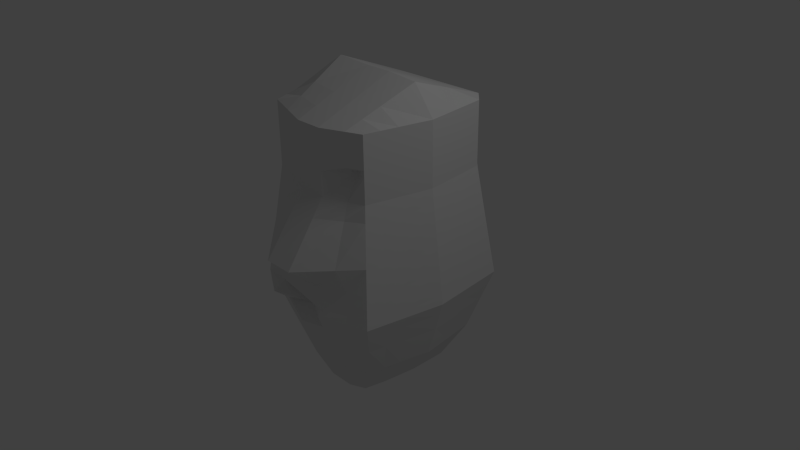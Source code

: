 # Source: head.blend  (saved by Blender 2.63.0; exported with 4.5.12 LTS)
import bpy
from mathutils import Matrix  # noqa: F401  (used for matrix-valued properties, if any)

bpy.ops.wm.read_factory_settings(use_empty=True)
scene = bpy.context.scene
scene.name = 'Scene'

# ---- collections
col_collection_1 = bpy.data.collections.new('Collection 1'); scene.collection.children.link(col_collection_1)

# ---- materials (node trees are filled in below, after node groups)
mat_material = bpy.data.materials.new('Material')
mat_material.alpha_threshold = 0.0
mat_material.use_transparent_shadow = False
mat_material.roughness = 0.5
mat_material.line_color = (0.0, 0.0, 0.0, 1.0)

# ---- material node trees

# ---- world
world_world = bpy.data.worlds.new('World'); scene.world = world_world
world_world.color = (0.05088, 0.05088, 0.05088)
world_world.use_sun_shadow = False
world_world.sun_shadow_jitter_overblur = 0.0
world_world.cycles.sampling_method = 'MANUAL'
world_world.cycles.sample_map_resolution = 256

# ---- cameras
cam_camera = bpy.data.cameras.new('Camera')
cam_camera.clip_end = 100.0
cam_camera.lens = 35.0
cam_camera.sensor_width = 32.0
cam_camera.sensor_height = 18.0
cam_camera.ortho_scale = 7.314
cam_camera.dof.focus_distance = 0.0
cam_camera.dof.aperture_fstop = 128.0

# ---- lights
light_lamp = bpy.data.lights.new('Lamp', 'POINT')
light_lamp.transmission_factor = 0.0
light_lamp.cutoff_distance = 30.0
light_lamp.energy = 100.0
light_lamp.shadow_buffer_clip_start = 1.001
light_lamp.shadow_soft_size = 1.0
light_lamp.shadow_maximum_resolution = 0.006
light_lamp.use_absolute_resolution = True
light_lamp.cycles.use_multiple_importance_sampling = False

# ---- meshes
me_cube = bpy.data.meshes.new('Cube')
me_cube.from_pydata([(0.8981, 0.8132, -1.0), (0.8079, -0.8018, -0.8613), (-0.6927, -0.7351, -0.7713), (-0.7038, 0.6442, -1.0), (1.138, 1.053, -0.1884), (1.048, -1.042, -0.1884), (-0.9324, -0.9748, -0.1884), (-0.9435, 0.8839, -0.1884), (0.9536, 0.8687, 1.282), (0.8634, -0.8573, 1.282), (-0.7482, -0.7906, 1.282), (-0.7593, 0.6997, 1.282), (0.9536, 0.8687, 2.111), (0.8634, -0.8573, 2.111), (-0.7482, -0.7906, 2.111), (-0.7593, 0.6997, 2.111), (1.0, -5.96e-08, -1.0), (1.788e-07, 1.0, -1.0), (1.018, 0.933, -0.5942), (0.0, -1.0, -1.0), (0.9277, -0.9217, -0.5942), (-1.0, 2.98e-07, -1.0), (-0.8126, -0.8549, -0.5942), (-0.8237, 0.7641, -0.5942), (1.24, -7.153e-07, -0.1884), (3.576e-07, 1.24, -0.1884), (-5.96e-07, -0.9909, -0.2682), (-1.24, 2.384e-07, -0.1884), (1.056, -5.96e-07, 1.282), (3.576e-07, 1.056, 1.282), (-4.768e-07, -1.056, 1.282), (-1.056, 1.192e-07, 1.282), (-0.8403, -0.8827, 0.5468), (0.9555, -0.9494, 0.5468), (-0.8514, 0.7918, 0.5468), (1.046, 0.9608, 0.5468), (1.056, -5.96e-07, 2.111), (3.576e-07, 1.056, 2.111), (-4.768e-07, -1.056, 2.111), (-1.056, 1.192e-07, 2.111), (-0.7593, 0.6997, 1.697), (0.9536, 0.8687, 1.697), (-0.7482, -0.7906, 1.697), (0.8634, -0.8573, 1.697), (5.96e-08, 1.192e-07, -1.656), (-5.364e-07, -1.608, 0.5468), (1.12, -3.576e-07, -0.5942), (-2.384e-07, -1.12, -0.5942), (-1.12, 2.384e-07, -0.5942), (2.384e-07, 1.12, -0.5942), (3.576e-07, 1.056, 1.697), (-1.148, 1.788e-07, 0.5468), (1.148, -6.557e-07, 0.5468), (3.576e-07, 1.148, 0.5468), (-5.96e-08, -2.384e-07, 2.514), (-4.768e-07, -1.056, 1.697), (-1.056, 1.192e-07, 1.697), (1.056, -5.96e-07, 1.697), (0.3382, 1.0, -1.0), (0.3382, -1.0, -1.0), (0.4193, 1.24, -0.1884), (0.4193, -1.255, -0.1884), (0.357, 1.056, 1.282), (0.357, -1.056, 1.282), (0.357, 1.056, 2.111), (0.357, -1.056, 2.111), (0.3382, 5.873e-08, -1.656), (0.3882, -1.608, 0.5468), (0.3788, -1.12, -0.5942), (0.3788, 1.12, -0.5942), (0.357, 1.056, 1.697), (0.3882, 1.148, 0.5468), (0.357, -3.594e-07, 2.514), (0.357, -1.056, 1.697), (-0.8818, -0.9241, 0.216), (-0.8929, 0.8333, 0.216), (0.9969, -0.9909, 0.216), (1.087, 1.002, 0.216), (-5.633e-07, -1.189, 0.216), (-1.189, 2.056e-07, 0.216), (1.189, -6.825e-07, 0.216), (3.576e-07, 1.189, 0.216), (0.4022, -1.189, 0.216), (0.4022, 1.189, 0.216), (-0.9007, -0.9431, 0.06435), (-0.9119, 0.8523, 0.06435), (1.016, -1.01, 0.06435), (1.106, 1.021, 0.06435), (-5.756e-07, -1.208, 0.06435), (-1.208, 2.179e-07, 0.06435), (1.208, -6.948e-07, 0.06435), (3.576e-07, 1.208, 0.06435), (0.4086, -1.208, 0.06435), (0.4086, 1.208, 0.06435), (0.4027, 1.191, -0.3542), (0.4027, -1.191, -0.3542), (-0.8945, 0.8349, -0.3542), (-0.8834, -0.9258, -0.3542), (0.9986, -0.9925, -0.3542), (1.089, 1.004, -0.3542), (3.089e-07, 1.191, -0.3542), (-1.191, 2.384e-07, -0.3542), (-4.499e-07, -1.191, -0.4474), (1.191, -5.691e-07, -0.3542), (-0.474, 1.0, -1.0), (-0.3283, -0.8744, -1.0), (-0.5876, 1.24, -0.1884), (-0.442, -1.264, -0.1884), (-0.5003, 1.056, 1.282), (-0.3547, -0.9299, 1.282), (-0.5003, 1.056, 2.111), (-0.3547, -0.9299, 2.111), (-0.474, 2.04e-07, -1.386), (-0.3983, -1.264, 0.5468), (-0.3852, -0.9943, -0.5942), (-0.5308, 1.12, -0.5942), (-0.5003, 1.056, 1.697), (-0.544, 1.148, 0.5468), (-0.5003, -6.89e-08, 2.54), (-0.3547, -0.9299, 1.697), (-0.418, -1.063, 0.216), (-0.5636, 1.189, 0.216), (-0.427, -1.082, 0.06435), (-0.5726, 1.208, 0.06435), (-0.4187, -1.065, -0.3542), (-0.5644, 1.191, -0.3542), (0.6787, -1.014, 1.077), (0.7936, 1.081, 1.077), (1.034, -1.028, -0.08179), (1.124, 1.04, -0.08179), (0.9793, 0.8944, 1.077), (0.8891, -0.883, 1.077), (3.576e-07, 1.056, 1.79), (-4.768e-07, -1.056, 1.79), (0.7747, 1.056, 1.79), (0.6598, -0.937, 1.79), (0.6598, -0.937, 2.111), (0.7747, 1.056, 2.111), (0.6598, -0.937, 1.282), (0.7747, 1.056, 1.282), (-0.3547, -0.9299, 1.79), (-0.5003, 1.056, 1.79), (1.226, -7.066e-07, -0.08179), (3.576e-07, 1.226, -0.08179), (0.9001, 1.226, -0.08179), (0.7852, -1.108, -0.08179), (3.576e-07, 1.056, 1.602), (-4.768e-07, -1.056, 1.602), (-0.3668, -1.023, 1.077), (-0.5125, 1.081, 1.077), (-0.785, 0.7254, 1.077), (-0.7739, -0.8163, 1.077), (-0.4356, -1.101, -0.08179), (-0.5813, 1.226, -0.08179), (0.6598, -0.7704, 1.602), (0.7747, 1.056, 1.602), (1.056, -5.96e-07, 1.79), (-1.056, 1.192e-07, 1.79), (-0.9191, -0.9614, -0.08179), (-0.9302, 0.8706, -0.08179), (0.8219, 1.12, -0.5942), (0.707, -1.001, -0.5942), (0.7274, -1.214, 0.5468), (0.734, -1.203e-08, -1.386), (0.9536, 0.8687, 1.79), (-0.7482, -0.7906, 1.79), (0.795, -1.121, -0.1884), (0.9099, 1.24, -0.1884), (0.6191, -0.8815, -1.0), (0.734, 1.0, -1.0), (0.6598, -0.937, 1.697), (0.7747, -5.009e-07, 2.481), (0.8423, 1.148, 0.5468), (0.7747, 1.056, 1.697), (-1.081, 1.358e-07, 1.077), (-4.935e-07, -1.21, 1.077), (0.759, -1.072, -0.3542), (0.8739, 1.191, -0.3542), (0.357, 1.056, 1.602), (0.357, -1.056, 1.602), (-5.874e-07, -1.226, 0.001218), (-1.226, 2.298e-07, -0.08179), (-0.7593, 0.6997, 1.602), (0.8634, -0.8573, 1.602), (0.4148, -1.226, -0.08179), (0.4148, 1.226, -0.08179), (3.576e-07, 1.081, 1.077), (1.081, -6.127e-07, 1.077), (0.8634, -0.8573, 1.79), (-0.7593, 0.6997, 1.79), (-1.056, 1.192e-07, 1.602), (1.056, -5.96e-07, 1.602), (0.9536, 0.8687, 1.602), (-0.7482, -0.7906, 1.602), (-0.3547, -0.9299, 1.602), (-0.5003, 1.056, 1.602), (0.8867, 1.208, 0.06435), (0.7718, -1.09, 0.06435), (0.8727, 1.189, 0.216), (0.7578, -1.071, 0.216), (0.3657, -1.21, 1.077), (0.3657, 1.081, 1.077), (0.357, 1.056, 1.79), (0.357, -1.056, 1.79), (0.9039, -0.4009, -1.0), (1.144, -0.5208, -0.1884), (0.9594, -0.4287, 1.282), (0.9594, -0.4287, 2.111), (-0.8464, -0.3675, -1.0), (-1.086, -0.4874, -0.1884), (-0.9019, -0.3953, 1.282), (-0.9019, -0.3953, 2.111), (2.98e-08, -0.5, -1.656), (1.024, -0.4608, -0.5942), (-0.9662, -0.4275, -0.5942), (-0.994, -0.4413, 0.5468), (1.052, -0.4747, 0.5468), (-2.682e-07, -0.5278, 2.313), (-0.9019, -0.3953, 1.697), (0.9594, -0.4287, 1.697), (0.3382, -0.5, -1.656), (0.357, -0.5278, 2.313), (1.093, -0.4954, 0.216), (-1.035, -0.4621, 0.216), (1.112, -0.5049, 0.06435), (-1.054, -0.4715, 0.06435), (1.095, -0.4963, -0.3542), (-1.037, -0.4629, -0.3542), (-0.4012, -0.4372, -1.386), (-0.4275, -0.465, 2.326), (0.9594, -0.4287, 1.602), (0.7173, -0.4685, 2.296), (-0.9019, -0.3953, 1.79), (-1.073, -0.4807, -0.08179), (1.13, -0.5141, -0.08179), (0.6765, -0.4407, -1.386), (-0.9276, -0.4081, 1.077), (-0.9019, -0.3953, 1.602), (0.9851, -0.4415, 1.077), (0.9594, -0.4287, 1.79), (-1.043, 0.4175, -0.3542), (1.14, 0.5019, -0.3542), (1.157, 0.5106, 0.06435), (-1.06, 0.4261, 0.06435), (0.7747, 0.5278, 2.296), (-1.078, 0.4353, -0.08179), (-0.5003, 0.5278, 2.326), (-0.474, 0.5, -1.386), (1.005, 0.4343, 1.697), (-0.9074, 0.3499, 1.697), (1.49e-07, 0.5278, 2.313), (1.097, 0.4804, 0.5468), (-0.9331, 0.3627, 1.077), (0.734, 0.5, -1.386), (1.175, 0.5197, -0.08179), (-0.9074, 0.3499, 1.79), (1.005, 0.4343, 2.111), (1.005, 0.4343, 1.282), (1.189, 0.5264, -0.1884), (0.949, 0.4066, -1.0), (-0.9995, 0.3959, 0.5468), (-0.9718, 0.382, -0.5942), (1.069, 0.4665, -0.5942), (1.192e-07, 0.5, -1.656), (1.005, 0.4343, 1.79), (-0.9074, 0.3499, 1.602), (1.005, 0.4343, 1.602), (1.03, 0.4472, 1.077), (1.138, 0.5011, 0.216), (-1.041, 0.4166, 0.216), (0.357, 0.5278, 2.313), (0.3382, 0.5, -1.656), (-0.9074, 0.3499, 2.111), (-0.9074, 0.3499, 1.282), (-1.092, 0.442, -0.1884), (-0.8519, 0.3221, -1.0), (0.8548, -0.6059, -1.0), (1.095, -0.787, -0.1884), (0.9103, -0.6478, 1.282), (0.9103, -0.6478, 2.111), (-0.7678, -0.5554, -1.0), (-1.007, -0.7365, -0.1884), (-0.8233, -0.5974, 1.282), (-0.8233, -0.5974, 2.111), (0.9747, -0.6964, -0.5942), (-0.8877, -0.646, -0.5942), (-0.9154, -0.667, 0.5468), (-3.749e-07, -0.7976, 2.21), (-0.8233, -0.5974, 1.697), (0.357, -0.7976, 2.21), (-0.9568, -0.6983, 0.216), (-0.9758, -0.7126, 0.06435), (1.046, -0.75, -0.3542), (-0.3903, -0.7027, 2.216), (0.6879, -0.708, 2.202), (-0.8233, -0.5974, 1.79), (-0.9941, -0.7265, -0.08179), (-0.849, -0.6168, 1.077), (-0.8233, -0.5974, 1.602), (1.457e-08, -0.7556, -1.459), (1.002, -0.7174, 0.5468), (0.9103, -0.6478, 1.697), (0.3382, -0.7556, -1.459), (1.044, -0.7487, 0.216), (1.063, -0.7631, 0.06435), (-0.9585, -0.6995, -0.3542), (-0.3639, -0.6607, -1.189), (0.9103, -0.6478, 1.602), (1.081, -0.7769, -0.08179), (0.6472, -0.6661, -1.189), (0.936, -0.6672, 1.077), (0.9103, -0.6478, 1.79)], [], [(306, 105, 2, 280), (152, 158, 6, 107), (292, 277, 5, 98), (124, 107, 6, 97), (240, 274, 7, 96), (115, 104, 3, 23), (141, 189, 15, 110), (245, 159, 7, 274), (308, 128, 5, 277), (149, 150, 11, 108), (293, 283, 14, 111), (194, 193, 10, 109), (265, 182, 11, 273), (307, 183, 9, 278), (247, 112, 21, 275), (271, 66, 44, 263), (302, 59, 19, 299), (184, 180, 26, 61), (200, 175, 45, 67), (148, 151, 32, 113), (276, 284, 20, 1), (259, 262, 46, 16), (241, 258, 24, 103), (105, 114, 22, 2), (59, 68, 47, 19), (95, 61, 26, 102), (275, 261, 23, 3), (208, 214, 48, 21), (227, 209, 27, 101), (125, 115, 23, 96), (94, 69, 49, 100), (69, 58, 17, 49), (202, 132, 37, 64), (178, 146, 50, 70), (195, 182, 40, 116), (233, 181, 27, 209), (236, 174, 51, 215), (252, 150, 34, 260), (254, 142, 24, 258), (267, 187, 52, 251), (310, 131, 33, 300), (201, 186, 29, 62), (83, 81, 53, 71), (121, 75, 34, 117), (289, 287, 38, 65), (270, 250, 54, 72), (246, 272, 39, 118), (179, 147, 30, 63), (203, 133, 55, 73), (140, 165, 42, 119), (237, 190, 31, 210), (232, 157, 56, 218), (255, 189, 40, 249), (266, 191, 28, 257), (264, 156, 57, 248), (311, 188, 43, 301), (253, 163, 66, 271), (309, 168, 59, 302), (145, 184, 61, 166), (126, 200, 67, 162), (168, 161, 68, 59), (176, 166, 61, 95), (177, 160, 69, 94), (160, 169, 58, 69), (134, 202, 64, 137), (155, 178, 70, 173), (127, 201, 62, 139), (198, 83, 71, 172), (294, 289, 65, 136), (244, 270, 72, 171), (154, 179, 63, 138), (135, 203, 73, 170), (113, 32, 74, 120), (260, 34, 75, 269), (300, 33, 76, 303), (67, 45, 78, 82), (215, 51, 79, 223), (251, 52, 80, 268), (93, 91, 81, 83), (123, 85, 75, 121), (162, 67, 82, 199), (196, 93, 83, 198), (120, 74, 84, 122), (269, 75, 85, 243), (303, 76, 86, 304), (82, 78, 88, 92), (223, 79, 89, 225), (268, 80, 90, 242), (199, 82, 92, 197), (185, 143, 91, 93), (153, 159, 85, 123), (144, 185, 93, 196), (60, 94, 100, 25), (261, 240, 96, 23), (214, 227, 101, 48), (161, 176, 95, 68), (68, 95, 102, 47), (167, 177, 94, 60), (284, 292, 98, 20), (262, 241, 103, 46), (114, 124, 97, 22), (106, 125, 96, 7), (299, 19, 105, 306), (180, 152, 107, 26), (102, 26, 107, 124), (49, 17, 104, 115), (132, 141, 110, 37), (186, 149, 108, 29), (287, 293, 111, 38), (147, 194, 109, 30), (263, 44, 112, 247), (175, 148, 113, 45), (19, 47, 114, 105), (100, 49, 115, 125), (146, 195, 116, 50), (81, 121, 117, 53), (250, 246, 118, 54), (133, 140, 119, 55), (45, 113, 120, 78), (91, 123, 121, 81), (78, 120, 122, 88), (143, 153, 123, 91), (47, 102, 124, 114), (25, 100, 125, 106), (4, 167, 144, 129), (257, 28, 187, 267), (173, 70, 202, 134), (108, 11, 182, 195), (276, 1, 168, 309), (60, 25, 143, 185), (117, 34, 150, 149), (92, 88, 180, 184), (225, 89, 181, 233), (210, 31, 174, 236), (164, 134, 137, 12), (87, 196, 198, 77), (301, 43, 183, 307), (77, 198, 172, 35), (218, 56, 190, 237), (33, 162, 199, 76), (130, 127, 139, 8), (109, 10, 151, 148), (192, 155, 173, 41), (35, 172, 127, 130), (128, 145, 166, 5), (278, 9, 131, 310), (62, 29, 146, 178), (65, 38, 133, 203), (20, 98, 176, 161), (76, 199, 197, 86), (259, 16, 163, 253), (131, 126, 162, 33), (183, 154, 138, 9), (98, 5, 166, 176), (99, 18, 160, 177), (167, 60, 185, 144), (122, 84, 158, 152), (197, 92, 184, 145), (256, 244, 171, 36), (4, 99, 177, 167), (256, 36, 156, 264), (43, 170, 154, 183), (18, 0, 169, 160), (8, 139, 155, 192), (129, 144, 196, 87), (1, 20, 161, 168), (188, 135, 170, 43), (279, 294, 136, 13), (273, 11, 150, 252), (138, 63, 200, 126), (139, 62, 178, 155), (88, 122, 152, 180), (136, 65, 203, 135), (71, 53, 186, 201), (86, 197, 145, 128), (30, 109, 148, 175), (272, 15, 189, 255), (304, 86, 128, 308), (53, 117, 149, 186), (243, 85, 159, 245), (242, 90, 142, 254), (63, 30, 175, 200), (172, 71, 201, 127), (9, 138, 126, 131), (119, 42, 193, 194), (70, 50, 132, 202), (106, 7, 159, 153), (25, 106, 153, 143), (249, 40, 182, 265), (211, 39, 157, 232), (55, 119, 194, 147), (248, 57, 191, 266), (41, 173, 134, 164), (13, 136, 135, 188), (170, 73, 179, 154), (29, 108, 195, 146), (73, 55, 147, 179), (279, 13, 188, 311), (50, 116, 141, 132), (111, 14, 165, 140), (38, 111, 140, 133), (116, 40, 189, 141), (112, 228, 208, 21), (103, 24, 205, 226), (142, 234, 205, 24), (118, 39, 211, 229), (191, 230, 206, 28), (66, 220, 212, 44), (16, 46, 213, 204), (280, 285, 214, 208), (305, 281, 209, 227), (296, 233, 209, 281), (297, 236, 215, 286), (187, 238, 216, 52), (72, 54, 217, 221), (298, 237, 210, 282), (295, 232, 218, 288), (156, 239, 219, 57), (163, 235, 220, 66), (171, 72, 221, 231), (52, 216, 222, 80), (286, 215, 223, 290), (80, 222, 224, 90), (290, 223, 225, 291), (285, 305, 227, 214), (46, 103, 226, 213), (44, 212, 228, 112), (54, 118, 229, 217), (16, 204, 235, 163), (291, 225, 233, 296), (282, 210, 236, 297), (57, 219, 230, 191), (288, 218, 237, 298), (28, 206, 238, 187), (36, 171, 231, 207), (90, 224, 234, 142), (283, 211, 232, 295), (36, 207, 239, 156), (35, 251, 268, 77), (169, 253, 271, 58), (110, 15, 272, 246), (0, 18, 262, 259), (99, 4, 258, 241), (87, 242, 254, 129), (48, 101, 240, 261), (17, 263, 247, 104), (104, 247, 275, 3), (21, 48, 261, 275), (56, 249, 265, 190), (12, 256, 264, 164), (181, 245, 274, 27), (8, 257, 267, 130), (39, 272, 255, 157), (41, 248, 266, 192), (190, 265, 273, 31), (89, 243, 245, 181), (0, 259, 253, 169), (64, 37, 250, 270), (12, 137, 244, 256), (174, 252, 260, 51), (58, 271, 263, 17), (192, 266, 257, 8), (77, 268, 242, 87), (51, 260, 269, 79), (157, 255, 249, 56), (31, 273, 252, 174), (164, 264, 248, 41), (79, 269, 243, 89), (37, 110, 246, 250), (101, 27, 274, 240), (129, 254, 258, 4), (130, 267, 251, 35), (18, 99, 241, 262), (137, 64, 270, 244), (228, 306, 280, 208), (226, 205, 277, 292), (234, 308, 277, 205), (229, 211, 283, 293), (230, 307, 278, 206), (220, 302, 299, 212), (204, 213, 284, 276), (238, 310, 300, 216), (221, 217, 287, 289), (239, 311, 301, 219), (235, 309, 302, 220), (231, 221, 289, 294), (216, 300, 303, 222), (222, 303, 304, 224), (213, 226, 292, 284), (212, 299, 306, 228), (217, 229, 293, 287), (204, 276, 309, 235), (219, 301, 307, 230), (206, 278, 310, 238), (207, 231, 294, 279), (224, 304, 308, 234), (207, 279, 311, 239), (2, 22, 285, 280), (97, 6, 281, 305), (158, 296, 281, 6), (151, 297, 286, 32), (193, 298, 282, 10), (165, 295, 288, 42), (32, 286, 290, 74), (74, 290, 291, 84), (22, 97, 305, 285), (84, 291, 296, 158), (10, 282, 297, 151), (42, 288, 298, 193), (14, 283, 295, 165)])
me_cube.materials.append(mat_material)
me_cube.use_remesh_preserve_volume = False
me_cube.use_remesh_preserve_attributes = False
me_cube.use_mirror_vertex_groups = False
me_cube.update()

# ---- objects
ob_cube = bpy.data.objects.new('Cube', me_cube)
ob_lamp = bpy.data.objects.new('Lamp', light_lamp)
ob_camera = bpy.data.objects.new('Camera', cam_camera)

# ---- transforms, parenting, visibility, modifiers, constraints
ob_cube.location = (0.0, 0.0, -0.02394)
ob_cube.lock_rotations_4d = False
ob_cube.empty_display_type = 'ARROWS'
ob_cube.lineart.crease_threshold = 0.0
ob_lamp.location = (4.076, 1.005, 5.904)
ob_lamp.rotation_euler = (0.6503, 0.05522, 1.866)
ob_lamp.lock_rotations_4d = False
ob_lamp.empty_display_type = 'ARROWS'
ob_lamp.color = (0.0, 0.0, 0.0, 0.0)
ob_lamp.lineart.crease_threshold = 0.0
ob_camera.location = (7.481, -6.508, 5.344)
ob_camera.rotation_euler = (1.109, 0.01082, 0.8149)
ob_camera.lock_rotations_4d = False
ob_camera.empty_display_type = 'ARROWS'
ob_camera.color = (0.0, 0.0, 0.0, 0.0)
ob_camera.display_type = 'WIRE'
ob_camera.lineart.crease_threshold = 0.0

# ---- collection membership
col_collection_1.objects.link(ob_cube)
col_collection_1.objects.link(ob_lamp)
col_collection_1.objects.link(ob_camera)

# ---- scene / render settings (as saved in the file)
scene.camera = ob_camera
scene.frame_start = 1; scene.frame_end = 250; scene.frame_set(1)
scene.render.engine = 'BLENDER_EEVEE_NEXT'
scene.render.image_settings.color_mode = 'RGB'
scene.render.image_settings.compression = 90
scene.render.resolution_percentage = 50
scene.render.dither_intensity = 0.0
scene.render.bake_margin = 2
scene.render.bake_bias = 0.0
scene.cycles.use_denoising = False
scene.cycles.samples = 10
scene.cycles.sampling_pattern = 'TABULATED_SOBOL'
scene.cycles.light_sampling_threshold = 0.0
scene.cycles.use_adaptive_sampling = False
scene.cycles.use_light_tree = False
scene.cycles.blur_glossy = 0.0
scene.cycles.volume_bounces = 1
scene.cycles.pixel_filter_type = 'GAUSSIAN'
scene.cycles.sample_clamp_indirect = 0.0
scene.view_settings.view_transform = 'Standard'
bpy.context.view_layer.update()
